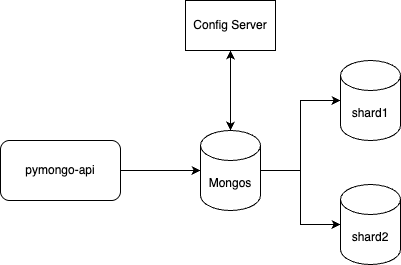

The diagram above was exported from draw.io. Its source (the exported page's mxGraphModel, read from the mxfile embedded in the PNG):
<mxGraphModel dx="1426" dy="800" grid="1" gridSize="10" guides="1" tooltips="1" connect="1" arrows="1" fold="1" page="1" pageScale="1" pageWidth="1169" pageHeight="827" math="0" shadow="0">
  <root>
    <mxCell id="0" />
    <mxCell id="1" parent="0" />
    <mxCell id="Z0ScxwZOKDVTdZ4-uY9b-3" value="" style="edgeStyle=orthogonalEdgeStyle;rounded=0;orthogonalLoop=1;jettySize=auto;html=1;" edge="1" parent="1" source="zA23MoTUsTF4_91t8viU-2" target="Z0ScxwZOKDVTdZ4-uY9b-2">
      <mxGeometry relative="1" as="geometry" />
    </mxCell>
    <mxCell id="Z0ScxwZOKDVTdZ4-uY9b-4" value="" style="edgeStyle=orthogonalEdgeStyle;rounded=0;orthogonalLoop=1;jettySize=auto;html=1;" edge="1" parent="1" source="zA23MoTUsTF4_91t8viU-2" target="Z0ScxwZOKDVTdZ4-uY9b-2">
      <mxGeometry relative="1" as="geometry" />
    </mxCell>
    <mxCell id="Z0ScxwZOKDVTdZ4-uY9b-5" value="" style="edgeStyle=orthogonalEdgeStyle;rounded=0;orthogonalLoop=1;jettySize=auto;html=1;" edge="1" parent="1" source="zA23MoTUsTF4_91t8viU-2" target="Z0ScxwZOKDVTdZ4-uY9b-2">
      <mxGeometry relative="1" as="geometry" />
    </mxCell>
    <mxCell id="Z0ScxwZOKDVTdZ4-uY9b-6" value="" style="edgeStyle=orthogonalEdgeStyle;rounded=0;orthogonalLoop=1;jettySize=auto;html=1;" edge="1" parent="1" source="zA23MoTUsTF4_91t8viU-2" target="Z0ScxwZOKDVTdZ4-uY9b-2">
      <mxGeometry relative="1" as="geometry" />
    </mxCell>
    <mxCell id="Z0ScxwZOKDVTdZ4-uY9b-7" value="" style="edgeStyle=orthogonalEdgeStyle;rounded=0;orthogonalLoop=1;jettySize=auto;html=1;" edge="1" parent="1" source="zA23MoTUsTF4_91t8viU-2" target="Z0ScxwZOKDVTdZ4-uY9b-2">
      <mxGeometry relative="1" as="geometry" />
    </mxCell>
    <mxCell id="Z0ScxwZOKDVTdZ4-uY9b-9" value="" style="edgeStyle=orthogonalEdgeStyle;rounded=0;orthogonalLoop=1;jettySize=auto;html=1;exitX=1;exitY=0.5;exitDx=0;exitDy=0;exitPerimeter=0;entryX=0;entryY=0.5;entryDx=0;entryDy=0;entryPerimeter=0;" edge="1" parent="1" source="zA23MoTUsTF4_91t8viU-2" target="Z0ScxwZOKDVTdZ4-uY9b-1">
      <mxGeometry relative="1" as="geometry">
        <mxPoint x="590" y="480" as="targetPoint" />
      </mxGeometry>
    </mxCell>
    <mxCell id="K3WbEnBlhJlOiA9Cp7ig-3" value="" style="edgeStyle=orthogonalEdgeStyle;rounded=0;orthogonalLoop=1;jettySize=auto;html=1;startArrow=classic;startFill=1;" edge="1" parent="1" source="zA23MoTUsTF4_91t8viU-2" target="K3WbEnBlhJlOiA9Cp7ig-2">
      <mxGeometry relative="1" as="geometry" />
    </mxCell>
    <mxCell id="zA23MoTUsTF4_91t8viU-2" value="Mongos" style="shape=cylinder3;whiteSpace=wrap;html=1;boundedLbl=1;backgroundOutline=1;size=15;" parent="1" vertex="1">
      <mxGeometry x="560" y="280" width="60" height="80" as="geometry" />
    </mxCell>
    <mxCell id="zA23MoTUsTF4_91t8viU-3" value="pymongo-api" style="rounded=1;whiteSpace=wrap;html=1;" parent="1" vertex="1">
      <mxGeometry x="360" y="290" width="120" height="60" as="geometry" />
    </mxCell>
    <mxCell id="zA23MoTUsTF4_91t8viU-4" style="edgeStyle=orthogonalEdgeStyle;rounded=0;orthogonalLoop=1;jettySize=auto;html=1;exitX=1;exitY=0.5;exitDx=0;exitDy=0;entryX=0;entryY=0.5;entryDx=0;entryDy=0;entryPerimeter=0;" parent="1" source="zA23MoTUsTF4_91t8viU-3" target="zA23MoTUsTF4_91t8viU-2" edge="1">
      <mxGeometry relative="1" as="geometry" />
    </mxCell>
    <mxCell id="Z0ScxwZOKDVTdZ4-uY9b-1" value="shard2" style="shape=cylinder3;whiteSpace=wrap;html=1;boundedLbl=1;backgroundOutline=1;size=15;" vertex="1" parent="1">
      <mxGeometry x="700" y="334" width="60" height="80" as="geometry" />
    </mxCell>
    <mxCell id="Z0ScxwZOKDVTdZ4-uY9b-2" value="shard1" style="shape=cylinder3;whiteSpace=wrap;html=1;boundedLbl=1;backgroundOutline=1;size=15;" vertex="1" parent="1">
      <mxGeometry x="700" y="210" width="60" height="80" as="geometry" />
    </mxCell>
    <mxCell id="K3WbEnBlhJlOiA9Cp7ig-2" value="Config Server" style="rounded=0;whiteSpace=wrap;html=1;" vertex="1" parent="1">
      <mxGeometry x="545" y="150" width="90" height="50" as="geometry" />
    </mxCell>
  </root>
</mxGraphModel>